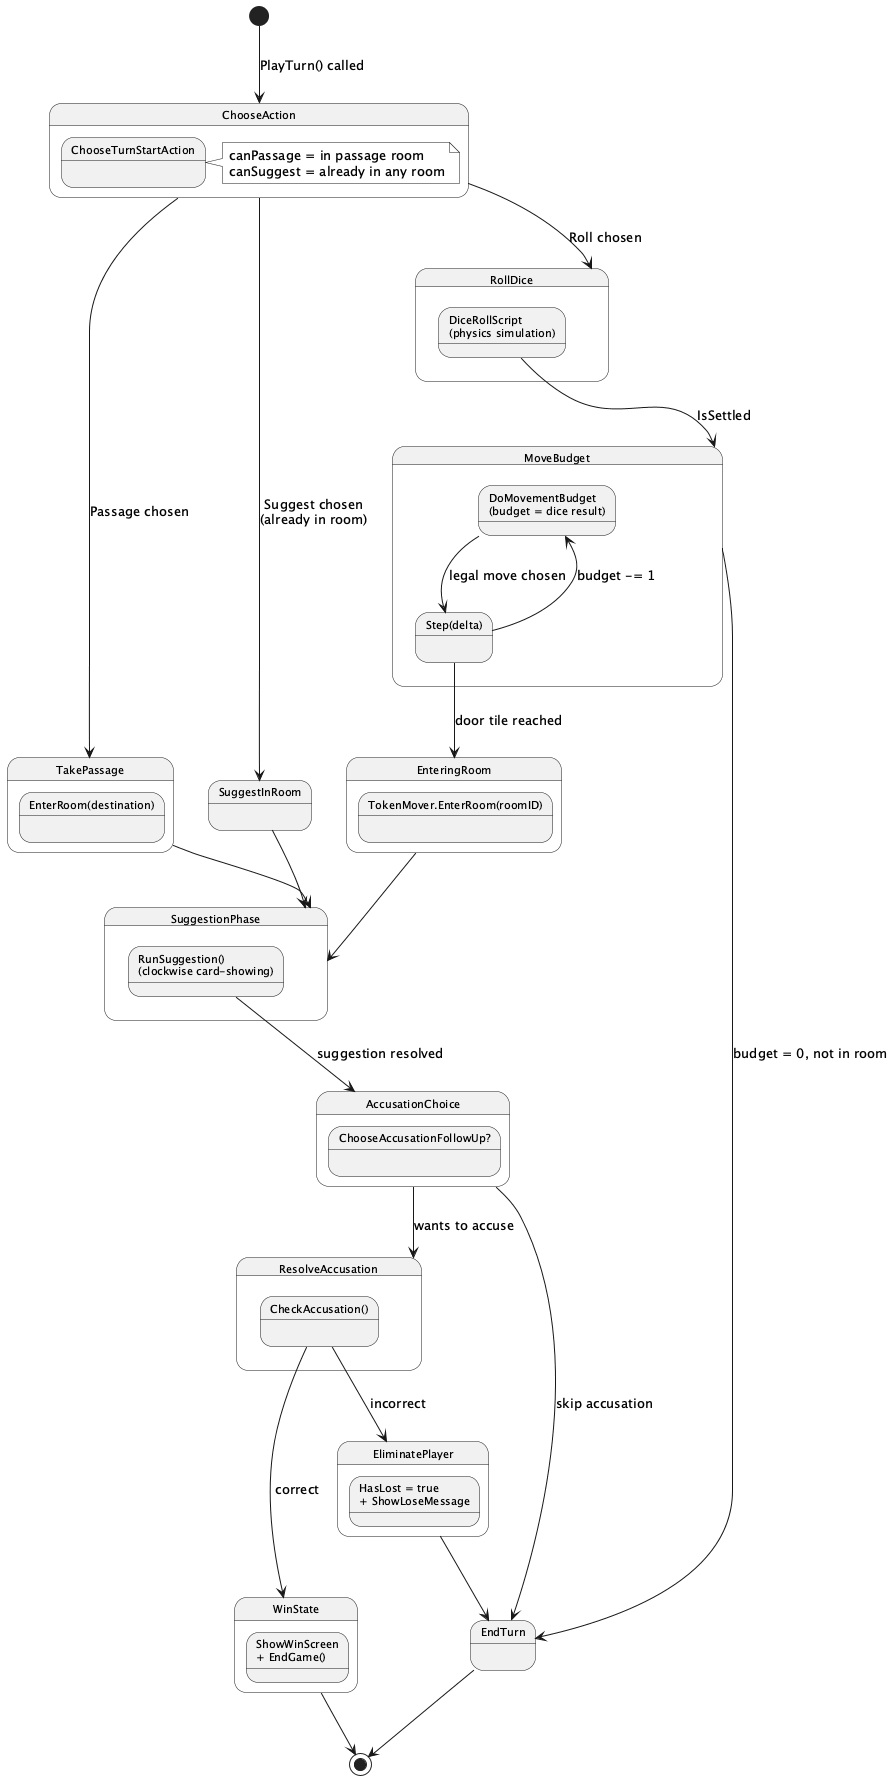

The diagram above was rendered by PlantUML. Its source (embedded in the PNG):
@startuml
skinparam monochrome true
skinparam shadowing false
skinparam stateFontSize 11

[*] --> ChooseAction : PlayTurn() called

state ChooseAction {
  state "ChooseTurnStartAction" as CSA
  note right of CSA : canPassage = in passage room\ncanSuggest = already in any room
}

ChooseAction --> TakePassage : Passage chosen
ChooseAction --> SuggestInRoom : Suggest chosen\n(already in room)
ChooseAction --> RollDice : Roll chosen

state TakePassage {
  state "EnterRoom(destination)" as EP
}

state RollDice {
  state "DiceRollScript\n(physics simulation)" as DR
  DR --> MoveBudget : IsSettled
}

state MoveBudget {
  state "DoMovementBudget\n(budget = dice result)" as MB
  state "Step(delta)" as ST
  MB --> ST : legal move chosen
  ST --> MB : budget -= 1
  ST --> EnteringRoom : door tile reached
}

state EnteringRoom {
  state "TokenMover.EnterRoom(roomID)" as ER
}

TakePassage --> SuggestionPhase
EnteringRoom --> SuggestionPhase
SuggestInRoom --> SuggestionPhase

state SuggestionPhase {
  state "RunSuggestion()\n(clockwise card-showing)" as RS
  RS --> AccusationChoice : suggestion resolved
}

state AccusationChoice {
  state "ChooseAccusationFollowUp?" as CAF
}

AccusationChoice --> ResolveAccusation : wants to accuse
AccusationChoice --> EndTurn : skip accusation
MoveBudget --> EndTurn : budget = 0, not in room

state ResolveAccusation {
  state "CheckAccusation()" as CA
  CA --> WinState : correct
  CA --> EliminatePlayer : incorrect
}

state WinState {
  state "ShowWinScreen\n+ EndGame()" as WS
}

state EliminatePlayer {
  state "HasLost = true\n+ ShowLoseMessage" as EL
}

WinState --> [*]
EliminatePlayer --> EndTurn
EndTurn --> [*]

@enduml